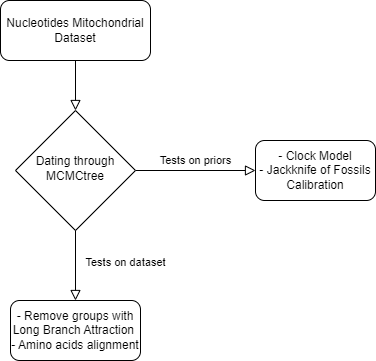

The diagram above was exported from draw.io. Its source (the exported page's mxGraphModel, read from the mxfile embedded in the PNG):
<mxGraphModel dx="1050" dy="530" grid="1" gridSize="10" guides="1" tooltips="1" connect="1" arrows="1" fold="1" page="1" pageScale="1" pageWidth="827" pageHeight="1169" math="0" shadow="0">
  <root>
    <mxCell id="WIyWlLk6GJQsqaUBKTNV-0" />
    <mxCell id="WIyWlLk6GJQsqaUBKTNV-1" parent="WIyWlLk6GJQsqaUBKTNV-0" />
    <mxCell id="WIyWlLk6GJQsqaUBKTNV-2" value="" style="rounded=0;html=1;jettySize=auto;orthogonalLoop=1;fontSize=11;endArrow=block;endFill=0;endSize=8;strokeWidth=1;shadow=0;labelBackgroundColor=none;edgeStyle=orthogonalEdgeStyle;" parent="WIyWlLk6GJQsqaUBKTNV-1" source="WIyWlLk6GJQsqaUBKTNV-3" target="WIyWlLk6GJQsqaUBKTNV-6" edge="1">
      <mxGeometry relative="1" as="geometry" />
    </mxCell>
    <mxCell id="WIyWlLk6GJQsqaUBKTNV-3" value="Nucleotides Mitochondrial Dataset" style="rounded=1;whiteSpace=wrap;html=1;fontSize=12;glass=0;strokeWidth=1;shadow=0;" parent="WIyWlLk6GJQsqaUBKTNV-1" vertex="1">
      <mxGeometry x="145" y="60" width="150" height="60" as="geometry" />
    </mxCell>
    <mxCell id="WIyWlLk6GJQsqaUBKTNV-5" value="Tests on priors&lt;span style=&quot;white-space: pre;&quot;&gt;&#09;&lt;/span&gt;" style="edgeStyle=orthogonalEdgeStyle;rounded=0;html=1;jettySize=auto;orthogonalLoop=1;fontSize=11;endArrow=block;endFill=0;endSize=8;strokeWidth=1;shadow=0;labelBackgroundColor=none;" parent="WIyWlLk6GJQsqaUBKTNV-1" source="WIyWlLk6GJQsqaUBKTNV-6" target="WIyWlLk6GJQsqaUBKTNV-7" edge="1">
      <mxGeometry y="10" relative="1" as="geometry">
        <mxPoint as="offset" />
      </mxGeometry>
    </mxCell>
    <mxCell id="WIyWlLk6GJQsqaUBKTNV-6" value="Dating through MCMCtree" style="rhombus;whiteSpace=wrap;html=1;shadow=0;fontFamily=Helvetica;fontSize=12;align=center;strokeWidth=1;spacing=6;spacingTop=-4;" parent="WIyWlLk6GJQsqaUBKTNV-1" vertex="1">
      <mxGeometry x="160" y="170" width="120" height="120" as="geometry" />
    </mxCell>
    <mxCell id="WIyWlLk6GJQsqaUBKTNV-7" value="- Clock Model&lt;br&gt;- Jackknife of Fossils Calibration" style="rounded=1;whiteSpace=wrap;html=1;fontSize=12;glass=0;strokeWidth=1;shadow=0;" parent="WIyWlLk6GJQsqaUBKTNV-1" vertex="1">
      <mxGeometry x="400" y="200" width="120" height="60" as="geometry" />
    </mxCell>
    <mxCell id="2iydIXB7nP5VngYHswTT-0" value="- Remove groups with Long Branch Attraction&amp;nbsp;&lt;br&gt;- Amino acids alignment" style="rounded=1;whiteSpace=wrap;html=1;fontSize=12;glass=0;strokeWidth=1;shadow=0;" parent="WIyWlLk6GJQsqaUBKTNV-1" vertex="1">
      <mxGeometry x="155" y="360" width="130" height="60" as="geometry" />
    </mxCell>
    <mxCell id="2iydIXB7nP5VngYHswTT-1" value="Tests on dataset" style="edgeStyle=orthogonalEdgeStyle;rounded=0;html=1;jettySize=auto;orthogonalLoop=1;fontSize=11;endArrow=block;endFill=0;endSize=8;strokeWidth=1;shadow=0;labelBackgroundColor=none;exitX=0.5;exitY=1;exitDx=0;exitDy=0;entryX=0.5;entryY=0;entryDx=0;entryDy=0;" parent="WIyWlLk6GJQsqaUBKTNV-1" source="WIyWlLk6GJQsqaUBKTNV-6" target="2iydIXB7nP5VngYHswTT-0" edge="1">
      <mxGeometry x="-0.0909" y="50" relative="1" as="geometry">
        <mxPoint as="offset" />
        <mxPoint x="250" y="320" as="sourcePoint" />
        <mxPoint x="394" y="330" as="targetPoint" />
      </mxGeometry>
    </mxCell>
  </root>
</mxGraphModel>